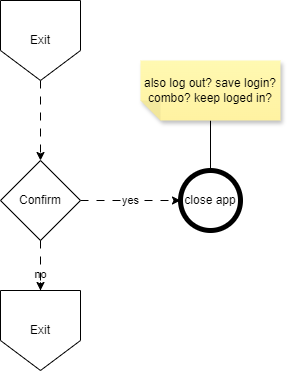

The diagram above was exported from draw.io. Its source (the exported page's mxGraphModel, read from the mxfile embedded in the PNG):
<mxGraphModel dx="1434" dy="836" grid="1" gridSize="10" guides="1" tooltips="1" connect="1" arrows="1" fold="1" page="1" pageScale="1" pageWidth="827" pageHeight="1169" math="0" shadow="0">
  <root>
    <mxCell id="0" />
    <mxCell id="1" parent="0" />
    <mxCell id="Fk2r9xS9N9kkvaGJQkiC-3" value="" style="edgeStyle=orthogonalEdgeStyle;rounded=0;orthogonalLoop=1;jettySize=auto;html=1;flowAnimation=1;" parent="1" source="Fk2r9xS9N9kkvaGJQkiC-1" target="Fk2r9xS9N9kkvaGJQkiC-2" edge="1">
      <mxGeometry relative="1" as="geometry" />
    </mxCell>
    <UserObject label="Exit" id="Fk2r9xS9N9kkvaGJQkiC-1">
      <mxCell style="shape=offPageConnector;whiteSpace=wrap;html=1;" parent="1" vertex="1">
        <mxGeometry x="20" y="10" width="80" height="80" as="geometry" />
      </mxCell>
    </UserObject>
    <mxCell id="Fk2r9xS9N9kkvaGJQkiC-5" value="yes" style="edgeStyle=orthogonalEdgeStyle;rounded=0;orthogonalLoop=1;jettySize=auto;html=1;flowAnimation=1;" parent="1" source="Fk2r9xS9N9kkvaGJQkiC-2" target="Fk2r9xS9N9kkvaGJQkiC-4" edge="1">
      <mxGeometry relative="1" as="geometry" />
    </mxCell>
    <mxCell id="hPDUc2VaPHr4xdxN0hBB-2" value="no" style="edgeStyle=orthogonalEdgeStyle;rounded=0;orthogonalLoop=1;jettySize=auto;html=1;flowAnimation=1;" parent="1" source="7_AD700cvs6ehGhuGARy-1" edge="1">
      <mxGeometry relative="1" as="geometry">
        <mxPoint x="60" y="310" as="targetPoint" />
      </mxGeometry>
    </mxCell>
    <mxCell id="Fk2r9xS9N9kkvaGJQkiC-2" value="Confirm" style="rhombus;whiteSpace=wrap;html=1;" parent="1" vertex="1">
      <mxGeometry x="20" y="170" width="80" height="80" as="geometry" />
    </mxCell>
    <mxCell id="Fk2r9xS9N9kkvaGJQkiC-4" value="close app" style="shape=ellipse;html=1;dashed=0;whiteSpace=wrap;aspect=fixed;strokeWidth=5;perimeter=ellipsePerimeter;" parent="1" vertex="1">
      <mxGeometry x="200" y="180" width="60" height="60" as="geometry" />
    </mxCell>
    <mxCell id="Fk2r9xS9N9kkvaGJQkiC-7" style="edgeStyle=orthogonalEdgeStyle;rounded=0;orthogonalLoop=1;jettySize=auto;html=1;entryX=0.5;entryY=0;entryDx=0;entryDy=0;endArrow=none;endFill=0;" parent="1" source="Fk2r9xS9N9kkvaGJQkiC-6" target="Fk2r9xS9N9kkvaGJQkiC-4" edge="1">
      <mxGeometry relative="1" as="geometry" />
    </mxCell>
    <mxCell id="Fk2r9xS9N9kkvaGJQkiC-6" value="also log out? save login? combo? keep loged in?" style="shape=note;whiteSpace=wrap;html=1;backgroundOutline=1;fontColor=#000000;darkOpacity=0.05;fillColor=#FFF9B2;strokeColor=none;fillStyle=solid;direction=west;gradientDirection=north;gradientColor=#FFF2A1;shadow=1;size=20;pointerEvents=1;" parent="1" vertex="1">
      <mxGeometry x="160" y="70" width="140" height="60" as="geometry" />
    </mxCell>
    <mxCell id="7_AD700cvs6ehGhuGARy-2" value="" style="edgeStyle=orthogonalEdgeStyle;rounded=0;orthogonalLoop=1;jettySize=auto;html=1;flowAnimation=1;" parent="1" source="Fk2r9xS9N9kkvaGJQkiC-2" target="7_AD700cvs6ehGhuGARy-1" edge="1">
      <mxGeometry relative="1" as="geometry">
        <mxPoint x="60" y="250" as="sourcePoint" />
        <mxPoint x="60" y="310" as="targetPoint" />
      </mxGeometry>
    </mxCell>
    <UserObject label="Exit" link="data:page/id,n6Wm4xatbLt7hEbNFKrT" id="7_AD700cvs6ehGhuGARy-1">
      <mxCell style="shape=offPageConnector;whiteSpace=wrap;html=1;" parent="1" vertex="1">
        <mxGeometry x="20" y="300" width="80" height="80" as="geometry" />
      </mxCell>
    </UserObject>
  </root>
</mxGraphModel>